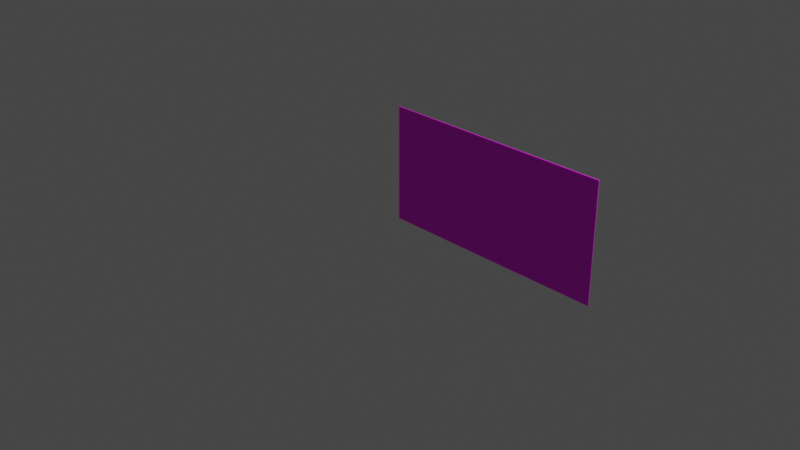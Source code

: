# Source: nist_wall.blend  (saved by Blender 2.90.8; exported with 4.5.12 LTS)
import bpy
from mathutils import Matrix  # noqa: F401  (used for matrix-valued properties, if any)

bpy.ops.wm.read_factory_settings(use_empty=True)
scene = bpy.context.scene
scene.name = 'Scene'

# ---- collections
col_collection = bpy.data.collections.new('Collection'); scene.collection.children.link(col_collection)

# ---- images (referenced by path relative to the original .blend; pixels are not part of the script)
import os
ASSET_DIR = os.environ.get("B2B_ASSET_DIR", "")  # directory of the original .blend (textures are referenced by path, not embedded)
HERE = os.path.dirname(os.path.abspath(__file__))  # packed textures are extracted next to this script under _unpacked/

def load_image(name, relpath, width, height, colorspace="sRGB"):
    """Load a texture the original file referenced (path relative to the .blend, or extracted next to this script)."""
    p = next((c for c in (os.path.join(HERE, relpath), os.path.join(ASSET_DIR, relpath)) if relpath and os.path.exists(c)), "")
    if p:
        img = bpy.data.images.load(p, check_existing=True)
        img.name = name
    else:  # same state as the original file: an image datablock whose file is absent (Cycles renders it pink)
        img = bpy.data.images.new(name, width, height)
        img.source = "FILE"
        img.filepath = "//" + (relpath or name)
    img.colorspace_settings.name = colorspace
    return img
img_osb_texture_jpg = load_image('osb_texture.jpg', 'osb_texture.jpg', 1024, 1024, 'sRGB')

# ---- materials (node trees are filled in below, after node groups)
mat_osb = bpy.data.materials.new('osb')
mat_osb.use_transparent_shadow = False

# ---- material node trees
mat_osb.use_nodes = True; mat_osb.node_tree.nodes.clear()
_N = mat_osb.node_tree.nodes; _L = mat_osb.node_tree.links
n0 = _N.new('ShaderNodeBsdfPrincipled'); n0.name = 'Principled BSDF'; n0.location = (10, 300)
n0.distribution = 'GGX'
n0.subsurface_method = 'BURLEY'
n0.inputs[3].default_value = 1.45
n0.inputs[27].default_value = (0.0, 0.0, 0.0, 1.0)
n0.inputs[28].default_value = 1.0
n1 = _N.new('ShaderNodeOutputMaterial'); n1.name = 'Material Output'; n1.location = (300, 300)
n2 = _N.new('ShaderNodeTexImage'); n2.name = 'Image Texture'; n2.location = (-280, 280)
n2.image = img_osb_texture_jpg
_L.new(n0.outputs[0], n1.inputs[0])
_L.new(n2.outputs[0], n0.inputs[0])
n1.is_active_output = True

# ---- world
world_world = bpy.data.worlds.new('World'); scene.world = world_world
world_world.use_nodes = True; world_world.node_tree.nodes.clear()
_N = world_world.node_tree.nodes; _L = world_world.node_tree.links
n0 = _N.new('ShaderNodeOutputWorld'); n0.name = 'World Output'; n0.location = (300, 300)
n1 = _N.new('ShaderNodeBackground'); n1.name = 'Background'; n1.location = (10, 300)
n1.inputs[0].default_value = (0.05088, 0.05088, 0.05088, 1.0)
_L.new(n1.outputs[0], n0.inputs[0])
n0.is_active_output = True
world_world.color = (0.05088, 0.05088, 0.05088)
world_world.use_sun_shadow = False
world_world.sun_shadow_jitter_overblur = 0.0

# ---- cameras
cam_camera = bpy.data.cameras.new('Camera')
cam_camera.clip_end = 100.0
cam_camera.ortho_scale = 7.314

# ---- lights
light_light = bpy.data.lights.new('Light', 'POINT')
light_light.transmission_factor = 0.0
light_light.energy = 1000.0
light_light.shadow_soft_size = 0.1
light_light.shadow_maximum_resolution = 0.006
light_light.use_absolute_resolution = True

# ---- meshes
me_wallonische = bpy.data.meshes.new('Wallonische')
me_wallonische.from_pydata([(0.0, 0.01, -1.193), (0.0, 0.0, -1.193), (0.0, 0.0, 0.007), (0.0, 0.01, 0.007), (2.4, 0.01, -1.193), (2.4, 0.0, -1.193), (2.4, 0.01, 0.007), (2.4, 0.0, 0.007)], [], [(0, 1, 2), (2, 3, 0), (4, 5, 1), (1, 0, 4), (6, 7, 5), (5, 4, 6), (3, 2, 7), (7, 6, 3), (3, 6, 4), (4, 0, 3), (2, 1, 5), (5, 7, 2)])
_uv = me_wallonische.uv_layers.new(name='UVMap')
_uv.uv.foreach_set('vector', [0.0, 0.0, 1.0, 0.0, 1.0, 1.0, 0.0, 0.0, 1.0, 0.0, 1.0, 1.0, 0.0, 0.0, 1.0, 0.0, 1.0, 1.0, 0.0, 0.0, 1.0, 0.0, 1.0, 1.0, 0.0, 0.0, 1.0, 0.0, 1.0, 1.0, 0.0, 0.0, 1.0, 0.0, 1.0, 1.0, 0.0, 0.0, 1.0, 0.0, 1.0, 1.0, 0.0, 0.0, 1.0, 0.0, 1.0, 1.0, 0.0, 0.0, 1.0, 0.0, 1.0, 1.0, 0.0, 0.0, 1.0, 0.0, 1.0, 1.0, 0.0, 0.0, 1.0, 0.0, 1.0, 1.0, 0.0, 0.0, 1.0, 0.0, 1.0, 1.0])
me_wallonische.materials.append(mat_osb)
me_wallonische.use_remesh_fix_poles = True
me_wallonische.use_remesh_preserve_attributes = False
me_wallonische.use_mirror_vertex_groups = False
me_wallonische.update()

# ---- objects
ob_light = bpy.data.objects.new('Light', light_light)
ob_camera = bpy.data.objects.new('Camera', cam_camera)
ob_wallonische = bpy.data.objects.new('Wallonische', me_wallonische)

# ---- transforms, parenting, visibility, modifiers, constraints
ob_light.location = (4.076, 1.005, 5.904)
ob_light.rotation_euler = (0.6503, 0.05522, 1.866)
ob_light.lock_rotations_4d = False
ob_light.empty_display_type = 'ARROWS'
ob_light.color = (0.0, 0.0, 0.0, 0.0)
ob_light.lineart.crease_threshold = 0.0
ob_camera.location = (7.359, -6.926, 4.958)
ob_camera.rotation_euler = (1.109, 0.0, 0.8149)
ob_camera.lock_rotations_4d = False
ob_camera.empty_display_type = 'ARROWS'
ob_camera.color = (0.0, 0.0, 0.0, 0.0)
ob_camera.display_type = 'WIRE'
ob_camera.lineart.crease_threshold = 0.0
ob_wallonische.location = (0.0, 0.0, 1.2)
ob_wallonische.lineart.crease_threshold = 0.0

# ---- collection membership
col_collection.objects.link(ob_light)
col_collection.objects.link(ob_camera)
col_collection.objects.link(ob_wallonische)

# ---- scene / render settings (as saved in the file)
scene.camera = ob_camera
scene.frame_start = 1; scene.frame_end = 250; scene.frame_set(1)
scene.render.engine = 'BLENDER_EEVEE_NEXT'
scene.cycles.use_denoising = False
scene.cycles.samples = 128
scene.cycles.sampling_pattern = 'TABULATED_SOBOL'
scene.cycles.use_adaptive_sampling = False
scene.cycles.use_light_tree = False
scene.view_settings.view_transform = 'Filmic'
bpy.context.view_layer.update()
